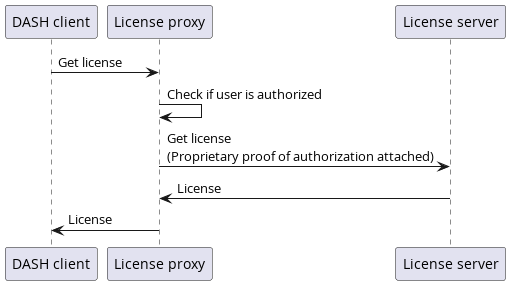

The diagram above was rendered by PlantUML. Its source (embedded in the PNG):
@startuml

participant "DASH client" as Client
participant "License proxy" as Proxy
participant "License server" as LS

Client -> Proxy : Get license
Proxy -> Proxy : Check if user is authorized
Proxy -> LS : Get license\n(Proprietary proof of authorization attached)
LS -> Proxy : License
Proxy -> Client : License

@enduml